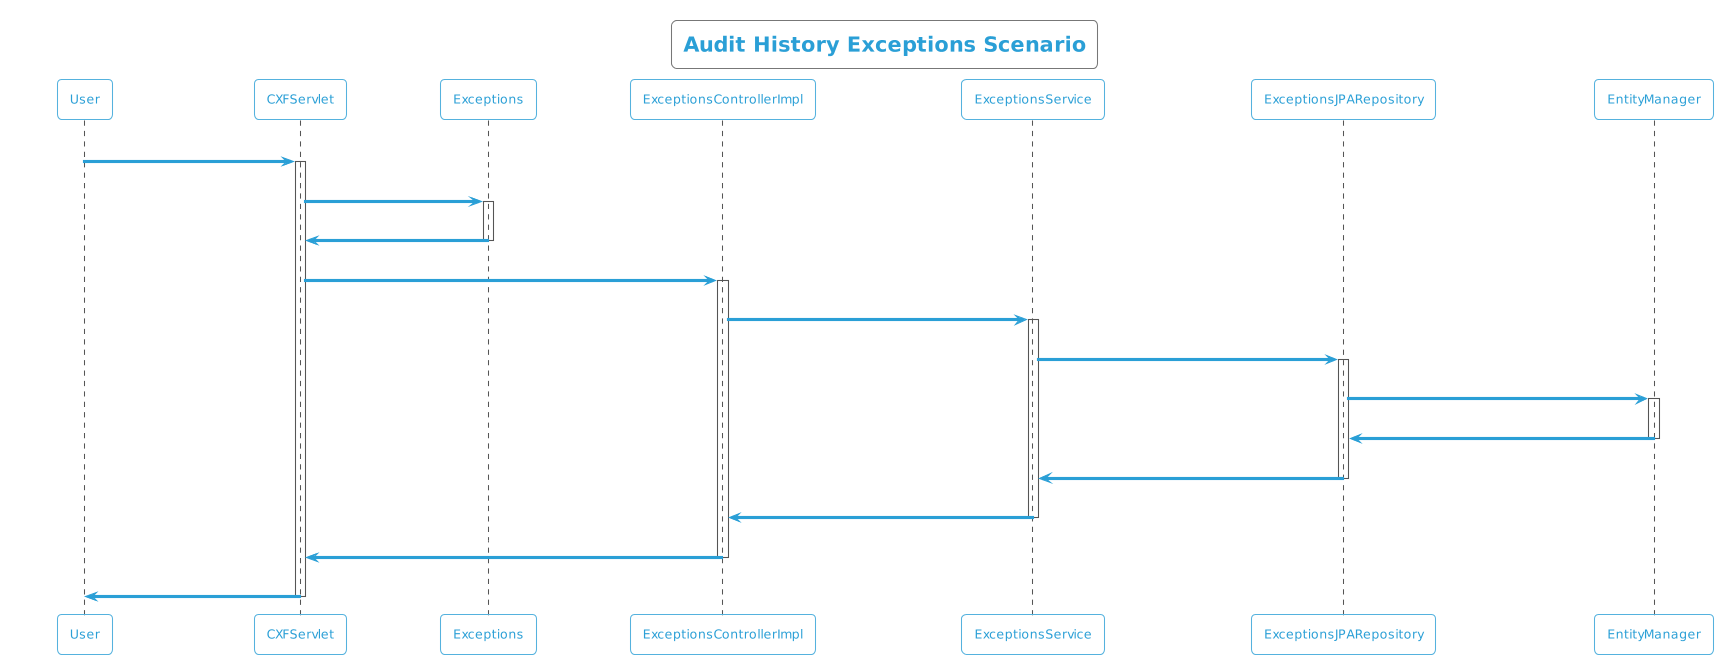

The diagram above was rendered by PlantUML. Its source (embedded in the PNG):
@startuml
!theme cyborg-outline
title Audit History Exceptions Scenario
participant User
User -> CXFServlet: GET, Exceptions
activate CXFServlet
CXFServlet -> Exceptions: << auditHistory >>
activate Exceptions
Exceptions -> CXFServlet: << instance >>
deactivate Exceptions
CXFServlet -> ExceptionsControllerImpl: auditHistory(:Exceptions)
activate ExceptionsControllerImpl
ExceptionsControllerImpl -> ExceptionsService: auditHistory(:Exceptions)
activate ExceptionsService
ExceptionsService -> ExceptionsJPARepository: auditHistory(:Exceptions)
activate ExceptionsJPARepository
ExceptionsJPARepository -> EntityManager: response(:int,Integer,Integer)
activate EntityManager
EntityManager -> ExceptionsJPARepository: << persisted ExceptionsAuditHistory >>
deactivate EntityManager
ExceptionsJPARepository -> ExceptionsService: << persisted ExceptionsAuditHistory >>
deactivate ExceptionsJPARepository
ExceptionsService -> ExceptionsControllerImpl: << persisted ExceptionsAuditHistory >>
deactivate ExceptionsService
ExceptionsControllerImpl -> CXFServlet: << persisted ExceptionsAuditHistory >>
deactivate ExceptionsControllerImpl
CXFServlet -> User: marshalled Exceptions XML
deactivate CXFServlet
@enduml